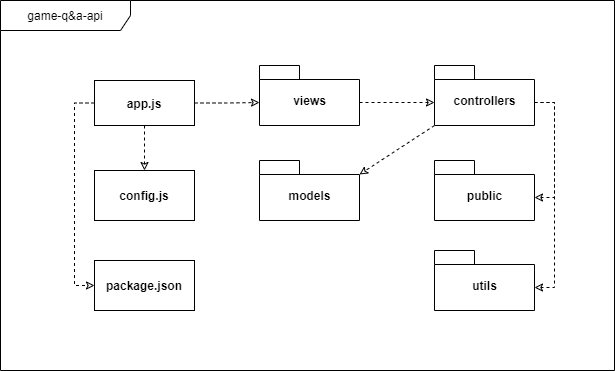

The diagram above was exported from draw.io. Its source (the exported page's mxGraphModel, read from the mxfile embedded in the PNG):
<mxGraphModel dx="1381" dy="764" grid="1" gridSize="10" guides="1" tooltips="1" connect="1" arrows="1" fold="1" page="1" pageScale="1" pageWidth="1169" pageHeight="827" math="0" shadow="0">
  <root>
    <mxCell id="0" />
    <mxCell id="1" parent="0" />
    <mxCell id="OgjW4V0CNf1-vBTwuJwp-1" value="game-q&amp;amp;a-api" style="shape=umlFrame;whiteSpace=wrap;html=1;width=130;height=30;" parent="1" vertex="1">
      <mxGeometry x="278" y="229" width="614" height="370" as="geometry" />
    </mxCell>
    <mxCell id="OgjW4V0CNf1-vBTwuJwp-12" style="edgeStyle=orthogonalEdgeStyle;rounded=0;orthogonalLoop=1;jettySize=auto;html=1;entryX=0.5;entryY=0;entryDx=0;entryDy=0;endArrow=classic;endFill=0;dashed=1;" parent="1" source="OgjW4V0CNf1-vBTwuJwp-3" target="OgjW4V0CNf1-vBTwuJwp-4" edge="1">
      <mxGeometry relative="1" as="geometry" />
    </mxCell>
    <mxCell id="OgjW4V0CNf1-vBTwuJwp-15" style="edgeStyle=orthogonalEdgeStyle;rounded=0;orthogonalLoop=1;jettySize=auto;html=1;entryX=0;entryY=0;entryDx=0;entryDy=37;entryPerimeter=0;dashed=1;endArrow=classic;endFill=0;" parent="1" source="OgjW4V0CNf1-vBTwuJwp-3" target="OgjW4V0CNf1-vBTwuJwp-6" edge="1">
      <mxGeometry relative="1" as="geometry" />
    </mxCell>
    <mxCell id="OgjW4V0CNf1-vBTwuJwp-19" style="edgeStyle=orthogonalEdgeStyle;rounded=0;orthogonalLoop=1;jettySize=auto;html=1;entryX=0;entryY=0.5;entryDx=0;entryDy=0;dashed=1;endArrow=classic;endFill=0;" parent="1" source="OgjW4V0CNf1-vBTwuJwp-3" target="OgjW4V0CNf1-vBTwuJwp-5" edge="1">
      <mxGeometry relative="1" as="geometry">
        <Array as="points">
          <mxPoint x="352" y="332" />
          <mxPoint x="352" y="514" />
        </Array>
      </mxGeometry>
    </mxCell>
    <mxCell id="OgjW4V0CNf1-vBTwuJwp-3" value="&lt;b&gt;app.js&lt;/b&gt;" style="rounded=0;whiteSpace=wrap;html=1;" parent="1" vertex="1">
      <mxGeometry x="372" y="309" width="100" height="45" as="geometry" />
    </mxCell>
    <mxCell id="OgjW4V0CNf1-vBTwuJwp-4" value="&lt;b&gt;config.js&lt;/b&gt;" style="rounded=0;whiteSpace=wrap;html=1;" parent="1" vertex="1">
      <mxGeometry x="372" y="399" width="100" height="50" as="geometry" />
    </mxCell>
    <mxCell id="OgjW4V0CNf1-vBTwuJwp-5" value="&lt;b&gt;package.json&lt;/b&gt;" style="rounded=0;whiteSpace=wrap;html=1;" parent="1" vertex="1">
      <mxGeometry x="372" y="489" width="100" height="50" as="geometry" />
    </mxCell>
    <mxCell id="OgjW4V0CNf1-vBTwuJwp-16" style="edgeStyle=orthogonalEdgeStyle;rounded=0;orthogonalLoop=1;jettySize=auto;html=1;entryX=0;entryY=0;entryDx=0;entryDy=37;entryPerimeter=0;dashed=1;endArrow=classic;endFill=0;exitX=0;exitY=0;exitDx=100;exitDy=37;exitPerimeter=0;" parent="1" source="OgjW4V0CNf1-vBTwuJwp-6" target="OgjW4V0CNf1-vBTwuJwp-9" edge="1">
      <mxGeometry relative="1" as="geometry" />
    </mxCell>
    <mxCell id="OgjW4V0CNf1-vBTwuJwp-6" value="views" style="shape=folder;fontStyle=1;spacingTop=10;tabWidth=40;tabHeight=14;tabPosition=left;html=1;" parent="1" vertex="1">
      <mxGeometry x="537" y="294" width="100" height="60" as="geometry" />
    </mxCell>
    <mxCell id="OgjW4V0CNf1-vBTwuJwp-7" value="models" style="shape=folder;fontStyle=1;spacingTop=10;tabWidth=40;tabHeight=14;tabPosition=left;html=1;" parent="1" vertex="1">
      <mxGeometry x="537" y="389" width="100" height="60" as="geometry" />
    </mxCell>
    <mxCell id="OgjW4V0CNf1-vBTwuJwp-8" value="public" style="shape=folder;fontStyle=1;spacingTop=10;tabWidth=40;tabHeight=14;tabPosition=left;html=1;" parent="1" vertex="1">
      <mxGeometry x="712" y="389" width="100" height="60" as="geometry" />
    </mxCell>
    <mxCell id="OgjW4V0CNf1-vBTwuJwp-17" style="rounded=0;orthogonalLoop=1;jettySize=auto;html=1;entryX=0;entryY=0;entryDx=100;entryDy=37;entryPerimeter=0;dashed=1;endArrow=classic;endFill=0;exitX=0;exitY=0;exitDx=100;exitDy=37;exitPerimeter=0;edgeStyle=orthogonalEdgeStyle;" parent="1" source="OgjW4V0CNf1-vBTwuJwp-9" target="OgjW4V0CNf1-vBTwuJwp-8" edge="1">
      <mxGeometry relative="1" as="geometry" />
    </mxCell>
    <mxCell id="OgjW4V0CNf1-vBTwuJwp-18" style="edgeStyle=orthogonalEdgeStyle;rounded=0;orthogonalLoop=1;jettySize=auto;html=1;entryX=0;entryY=0;entryDx=100;entryDy=37;entryPerimeter=0;dashed=1;endArrow=classic;endFill=0;exitX=0;exitY=0;exitDx=100;exitDy=37;exitPerimeter=0;" parent="1" source="OgjW4V0CNf1-vBTwuJwp-9" target="OgjW4V0CNf1-vBTwuJwp-11" edge="1">
      <mxGeometry relative="1" as="geometry" />
    </mxCell>
    <mxCell id="OgjW4V0CNf1-vBTwuJwp-22" style="edgeStyle=none;rounded=0;orthogonalLoop=1;jettySize=auto;html=1;entryX=0;entryY=0;entryDx=100;entryDy=14;entryPerimeter=0;dashed=1;endArrow=classic;endFill=0;exitX=0;exitY=0;exitDx=0;exitDy=60;exitPerimeter=0;" parent="1" source="OgjW4V0CNf1-vBTwuJwp-9" target="OgjW4V0CNf1-vBTwuJwp-7" edge="1">
      <mxGeometry relative="1" as="geometry" />
    </mxCell>
    <mxCell id="OgjW4V0CNf1-vBTwuJwp-9" value="controllers" style="shape=folder;fontStyle=1;spacingTop=10;tabWidth=40;tabHeight=14;tabPosition=left;html=1;" parent="1" vertex="1">
      <mxGeometry x="712" y="294" width="100" height="60" as="geometry" />
    </mxCell>
    <mxCell id="OgjW4V0CNf1-vBTwuJwp-11" value="utils" style="shape=folder;fontStyle=1;spacingTop=10;tabWidth=40;tabHeight=14;tabPosition=left;html=1;" parent="1" vertex="1">
      <mxGeometry x="712" y="479" width="100" height="60" as="geometry" />
    </mxCell>
  </root>
</mxGraphModel>